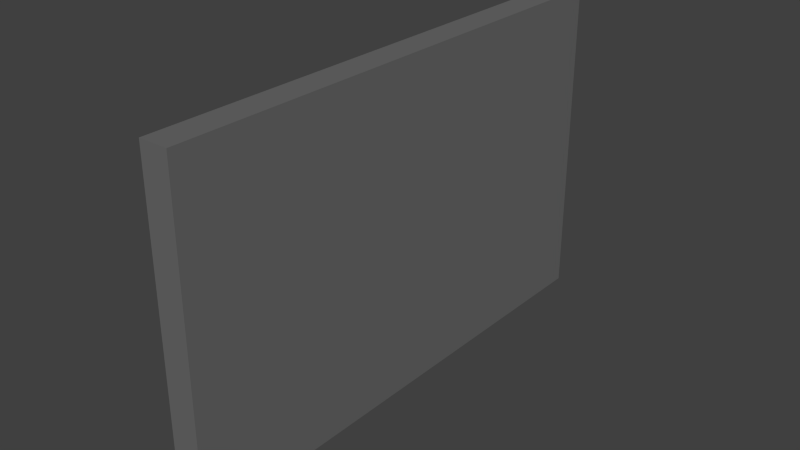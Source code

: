 # Source: CashRegister.blend  (saved by Blender 2.72.0; exported with 4.5.12 LTS)
import bpy
from mathutils import Matrix  # noqa: F401  (used for matrix-valued properties, if any)

bpy.ops.wm.read_factory_settings(use_empty=True)
scene = bpy.context.scene
scene.name = 'Scene'

# ---- collections
col_collection_1 = bpy.data.collections.new('Collection 1'); scene.collection.children.link(col_collection_1)

# ---- materials (node trees are filled in below, after node groups)
mat_cashregister = bpy.data.materials.new('CashRegister')
mat_cashregister.alpha_threshold = 0.0
mat_cashregister.use_transparent_shadow = False
mat_cashregister.diffuse_color = (0.1481, 0.1481, 0.1481, 1.0)
mat_cashregister.roughness = 0.5
mat_cashregister.specular_intensity = 0.0

# ---- material node trees

# ---- world
world_world = bpy.data.worlds.new('World'); scene.world = world_world
world_world.color = (0.05088, 0.05088, 0.05088)
world_world.use_sun_shadow = False
world_world.sun_shadow_jitter_overblur = 0.0
world_world.cycles.sampling_method = 'MANUAL'
world_world.cycles.sample_map_resolution = 256

# ---- meshes
me_cube_004 = bpy.data.meshes.new('Cube.004')
me_cube_004.from_pydata([(0.02, -0.2275, -0.36), (0.02, -0.2275, 0.36), (-0.02, -0.2275, 0.36), (-0.02, -0.2275, -0.36), (0.02, 0.2275, -0.36), (0.02, 0.2275, 0.36), (-0.02, 0.2275, 0.36), (-0.02, 0.2275, -0.36)], [], [(5, 6, 2, 1), (7, 4, 0, 3), (7, 6, 5, 4), (2, 6, 7, 3), (2, 3, 0, 1), (0, 4, 5, 1)])
_uv = me_cube_004.uv_layers.new(name='UVMap')
_uv.uv.foreach_set('vector', [0.9396, 0.7922, 0.9846, 0.847, 0.5222, 0.7898, 0.5566, 0.7574, 0.9846, 0.2002, 0.9502, 0.2326, 0.5672, 0.1978, 0.5222, 0.143, 0.9846, 0.2002, 0.9846, 0.847, 0.9396, 0.7922, 0.9502, 0.2326, 3.979e-05, 0.908, 3.985e-05, 0.592, 0.5, 0.592, 0.5, 0.908, 0.5222, 0.7898, 0.5222, 0.143, 0.5672, 0.1978, 0.5566, 0.7574, 0.5672, 0.1978, 0.9502, 0.2326, 0.9396, 0.7922, 0.5566, 0.7574])
me_cube_004.materials.append(mat_cashregister)
me_cube_004.use_remesh_preserve_volume = False
me_cube_004.use_remesh_preserve_attributes = False
me_cube_004.use_mirror_vertex_groups = False
me_cube_004.update()

# ---- objects
ob_cashregister = bpy.data.objects.new('CashRegister', me_cube_004)

# ---- transforms, parenting, visibility, modifiers, constraints
ob_cashregister.location = (0.0, 0.0, 0.0)
ob_cashregister.rotation_euler = (1.571, -0.0, -3.142)
ob_cashregister.lineart.crease_threshold = 0.0

# ---- collection membership
col_collection_1.objects.link(ob_cashregister)

# ---- scene / render settings (as saved in the file)
scene.frame_start = 1; scene.frame_end = 250; scene.frame_set(4)
scene.render.engine = 'BLENDER_EEVEE_NEXT'
scene.render.resolution_percentage = 50
scene.render.dither_intensity = 0.0
scene.cycles.use_denoising = False
scene.cycles.samples = 10
scene.cycles.sampling_pattern = 'TABULATED_SOBOL'
scene.cycles.light_sampling_threshold = 0.0
scene.cycles.use_adaptive_sampling = False
scene.cycles.use_light_tree = False
scene.cycles.blur_glossy = 0.0
scene.cycles.pixel_filter_type = 'GAUSSIAN'
scene.cycles.sample_clamp_indirect = 0.0
scene.view_settings.view_transform = 'Standard'
bpy.context.view_layer.update()

# ---- added for rendering (the .blend has no active camera and no usable light): camera, sun
cam_auto = bpy.data.cameras.new('AutoCamera')
cam_auto.lens = 50.0
cam_auto.sensor_width = 36.0
cam_auto.clip_end = 1000.0
ob_auto_camera = bpy.data.objects.new('AutoCamera', cam_auto)
scene.collection.objects.link(ob_auto_camera)
ob_auto_camera.location = (0.788903, -0.946684, 0.631122)
ob_auto_camera.rotation_euler = (1.09748, -7.21219e-08, 0.694738)
scene.camera = ob_auto_camera
light_auto_sun = bpy.data.lights.new('AutoSun', 'SUN')
light_auto_sun.energy = 3.0
light_auto_sun.angle = 0.0523599
ob_auto_sun = bpy.data.objects.new('AutoSun', light_auto_sun)
scene.collection.objects.link(ob_auto_sun)
ob_auto_sun.rotation_euler = (0.872665, 0.174533, 0.523599)
bpy.context.view_layer.update()
